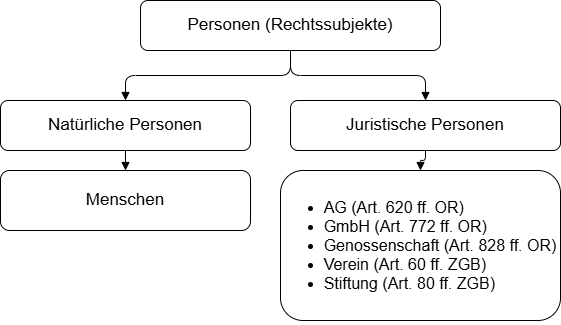

The diagram above was exported from draw.io. Its source (the exported page's mxGraphModel, read from the mxfile embedded in the PNG):
<mxGraphModel dx="14" dy="363" grid="1" gridSize="10" guides="1" tooltips="1" connect="1" arrows="1" fold="1" page="1" pageScale="1" pageWidth="1100" pageHeight="850" math="0" shadow="0">
  <root>
    <mxCell id="0" />
    <mxCell id="1" parent="0" />
    <mxCell id="title" value="Personen (Rechtssubjekte)" style="rounded=1;whiteSpace=wrap;html=1;align=center;fontSize=17;" parent="1" vertex="1">
      <mxGeometry x="350" y="40" width="300" height="50" as="geometry" />
    </mxCell>
    <mxCell id="nat" value="Natürliche Personen" style="rounded=1;whiteSpace=wrap;html=1;fontSize=17;" parent="1" vertex="1">
      <mxGeometry x="210" y="140" width="250" height="50" as="geometry" />
    </mxCell>
    <mxCell id="menschen" value="Menschen" style="rounded=1;whiteSpace=wrap;html=1;fontSize=17;" parent="1" vertex="1">
      <mxGeometry x="210" y="210" width="250" height="60" as="geometry" />
    </mxCell>
    <mxCell id="jur" value="Juristische Personen" style="rounded=1;whiteSpace=wrap;html=1;fontSize=17;" parent="1" vertex="1">
      <mxGeometry x="500" y="140" width="270" height="50" as="geometry" />
    </mxCell>
    <mxCell id="list" value="&lt;ul&gt;&lt;li style=&quot;text-align: left;&quot;&gt;AG (Art. 620 ff. OR)&amp;nbsp;&lt;/li&gt;&lt;li style=&quot;text-align: left;&quot;&gt;GmbH (Art. 772 ff. OR)&lt;/li&gt;&lt;li style=&quot;text-align: left;&quot;&gt;Genossenschaft (Art. 828 ff. OR)&lt;/li&gt;&lt;li style=&quot;text-align: left;&quot;&gt;Verein (Art. 60 ff. ZGB)&amp;nbsp;&lt;/li&gt;&lt;li style=&quot;text-align: left;&quot;&gt;Stiftung (Art. 80 ff. ZGB)&lt;/li&gt;&lt;/ul&gt;" style="rounded=1;whiteSpace=wrap;html=1;fontSize=16;" parent="1" vertex="1">
      <mxGeometry x="490" y="210" width="280" height="150" as="geometry" />
    </mxCell>
    <mxCell id="edge1" style="edgeStyle=orthogonalEdgeStyle;endArrow=block;" parent="1" source="title" target="nat" edge="1">
      <mxGeometry relative="1" as="geometry" />
    </mxCell>
    <mxCell id="edge2" style="edgeStyle=orthogonalEdgeStyle;endArrow=block;" parent="1" source="title" target="jur" edge="1">
      <mxGeometry relative="1" as="geometry" />
    </mxCell>
    <mxCell id="edge3" style="edgeStyle=orthogonalEdgeStyle;endArrow=block;" parent="1" source="nat" target="menschen" edge="1">
      <mxGeometry relative="1" as="geometry" />
    </mxCell>
    <mxCell id="edge4" style="edgeStyle=orthogonalEdgeStyle;endArrow=block;" parent="1" source="jur" target="list" edge="1">
      <mxGeometry relative="1" as="geometry" />
    </mxCell>
  </root>
</mxGraphModel>